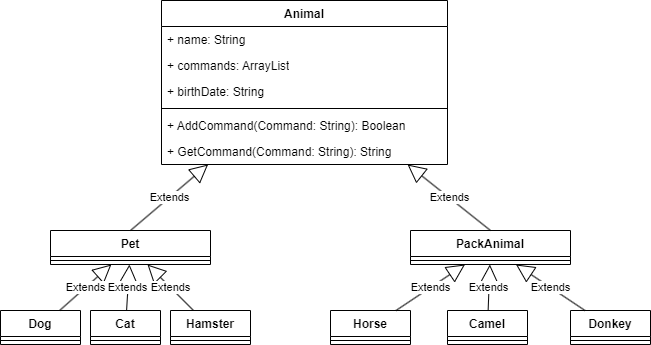

The diagram above was exported from draw.io. Its source (the exported page's mxGraphModel, read from the mxfile embedded in the PNG):
<mxGraphModel dx="1434" dy="836" grid="1" gridSize="10" guides="1" tooltips="1" connect="1" arrows="1" fold="1" page="1" pageScale="1" pageWidth="827" pageHeight="1169" math="0" shadow="0">
  <root>
    <mxCell id="WIyWlLk6GJQsqaUBKTNV-0" />
    <mxCell id="WIyWlLk6GJQsqaUBKTNV-1" parent="WIyWlLk6GJQsqaUBKTNV-0" />
    <mxCell id="jecWnk1McY2M2kDTLW4H-14" value="Animal" style="swimlane;fontStyle=1;align=center;verticalAlign=top;childLayout=stackLayout;horizontal=1;startSize=26;horizontalStack=0;resizeParent=1;resizeParentMax=0;resizeLast=0;collapsible=1;marginBottom=0;whiteSpace=wrap;html=1;" vertex="1" parent="WIyWlLk6GJQsqaUBKTNV-1">
      <mxGeometry x="271" y="90" width="286" height="164" as="geometry" />
    </mxCell>
    <mxCell id="jecWnk1McY2M2kDTLW4H-15" value="+ name: String" style="text;strokeColor=none;fillColor=none;align=left;verticalAlign=top;spacingLeft=4;spacingRight=4;overflow=hidden;rotatable=0;points=[[0,0.5],[1,0.5]];portConstraint=eastwest;whiteSpace=wrap;html=1;" vertex="1" parent="jecWnk1McY2M2kDTLW4H-14">
      <mxGeometry y="26" width="286" height="26" as="geometry" />
    </mxCell>
    <mxCell id="jecWnk1McY2M2kDTLW4H-18" value="+ commands: ArrayList" style="text;strokeColor=none;fillColor=none;align=left;verticalAlign=top;spacingLeft=4;spacingRight=4;overflow=hidden;rotatable=0;points=[[0,0.5],[1,0.5]];portConstraint=eastwest;whiteSpace=wrap;html=1;" vertex="1" parent="jecWnk1McY2M2kDTLW4H-14">
      <mxGeometry y="52" width="286" height="26" as="geometry" />
    </mxCell>
    <mxCell id="jecWnk1McY2M2kDTLW4H-19" value="+ birthDate: String" style="text;strokeColor=none;fillColor=none;align=left;verticalAlign=top;spacingLeft=4;spacingRight=4;overflow=hidden;rotatable=0;points=[[0,0.5],[1,0.5]];portConstraint=eastwest;whiteSpace=wrap;html=1;" vertex="1" parent="jecWnk1McY2M2kDTLW4H-14">
      <mxGeometry y="78" width="286" height="26" as="geometry" />
    </mxCell>
    <mxCell id="jecWnk1McY2M2kDTLW4H-16" value="" style="line;strokeWidth=1;fillColor=none;align=left;verticalAlign=middle;spacingTop=-1;spacingLeft=3;spacingRight=3;rotatable=0;labelPosition=right;points=[];portConstraint=eastwest;strokeColor=inherit;" vertex="1" parent="jecWnk1McY2M2kDTLW4H-14">
      <mxGeometry y="104" width="286" height="8" as="geometry" />
    </mxCell>
    <mxCell id="jecWnk1McY2M2kDTLW4H-17" value="+ AddCommand(Command: String): Boolean" style="text;strokeColor=none;fillColor=none;align=left;verticalAlign=top;spacingLeft=4;spacingRight=4;overflow=hidden;rotatable=0;points=[[0,0.5],[1,0.5]];portConstraint=eastwest;whiteSpace=wrap;html=1;" vertex="1" parent="jecWnk1McY2M2kDTLW4H-14">
      <mxGeometry y="112" width="286" height="26" as="geometry" />
    </mxCell>
    <mxCell id="jecWnk1McY2M2kDTLW4H-20" value="+ GetCommand(Command: String): String" style="text;strokeColor=none;fillColor=none;align=left;verticalAlign=top;spacingLeft=4;spacingRight=4;overflow=hidden;rotatable=0;points=[[0,0.5],[1,0.5]];portConstraint=eastwest;whiteSpace=wrap;html=1;" vertex="1" parent="jecWnk1McY2M2kDTLW4H-14">
      <mxGeometry y="138" width="286" height="26" as="geometry" />
    </mxCell>
    <mxCell id="jecWnk1McY2M2kDTLW4H-27" value="Pet" style="swimlane;fontStyle=1;align=center;verticalAlign=top;childLayout=stackLayout;horizontal=1;startSize=26;horizontalStack=0;resizeParent=1;resizeParentMax=0;resizeLast=0;collapsible=1;marginBottom=0;whiteSpace=wrap;html=1;" vertex="1" parent="WIyWlLk6GJQsqaUBKTNV-1">
      <mxGeometry x="160" y="320" width="160" height="34" as="geometry" />
    </mxCell>
    <mxCell id="jecWnk1McY2M2kDTLW4H-31" value="Extends" style="endArrow=block;endSize=16;endFill=0;html=1;rounded=0;" edge="1" parent="jecWnk1McY2M2kDTLW4H-27" target="jecWnk1McY2M2kDTLW4H-14">
      <mxGeometry width="160" relative="1" as="geometry">
        <mxPoint x="80" as="sourcePoint" />
        <mxPoint x="240" as="targetPoint" />
      </mxGeometry>
    </mxCell>
    <mxCell id="jecWnk1McY2M2kDTLW4H-29" value="" style="line;strokeWidth=1;fillColor=none;align=left;verticalAlign=middle;spacingTop=-1;spacingLeft=3;spacingRight=3;rotatable=0;labelPosition=right;points=[];portConstraint=eastwest;strokeColor=inherit;" vertex="1" parent="jecWnk1McY2M2kDTLW4H-27">
      <mxGeometry y="26" width="160" height="8" as="geometry" />
    </mxCell>
    <mxCell id="jecWnk1McY2M2kDTLW4H-32" value="PackAnimal" style="swimlane;fontStyle=1;align=center;verticalAlign=top;childLayout=stackLayout;horizontal=1;startSize=26;horizontalStack=0;resizeParent=1;resizeParentMax=0;resizeLast=0;collapsible=1;marginBottom=0;whiteSpace=wrap;html=1;" vertex="1" parent="WIyWlLk6GJQsqaUBKTNV-1">
      <mxGeometry x="520" y="320" width="160" height="34" as="geometry" />
    </mxCell>
    <mxCell id="jecWnk1McY2M2kDTLW4H-33" value="Extends" style="endArrow=block;endSize=16;endFill=0;html=1;rounded=0;" edge="1" parent="jecWnk1McY2M2kDTLW4H-32" target="jecWnk1McY2M2kDTLW4H-14">
      <mxGeometry width="160" relative="1" as="geometry">
        <mxPoint x="80" as="sourcePoint" />
        <mxPoint x="240" as="targetPoint" />
      </mxGeometry>
    </mxCell>
    <mxCell id="jecWnk1McY2M2kDTLW4H-34" value="" style="line;strokeWidth=1;fillColor=none;align=left;verticalAlign=middle;spacingTop=-1;spacingLeft=3;spacingRight=3;rotatable=0;labelPosition=right;points=[];portConstraint=eastwest;strokeColor=inherit;" vertex="1" parent="jecWnk1McY2M2kDTLW4H-32">
      <mxGeometry y="26" width="160" height="8" as="geometry" />
    </mxCell>
    <mxCell id="jecWnk1McY2M2kDTLW4H-35" value="Dog" style="swimlane;fontStyle=1;align=center;verticalAlign=top;childLayout=stackLayout;horizontal=1;startSize=26;horizontalStack=0;resizeParent=1;resizeParentMax=0;resizeLast=0;collapsible=1;marginBottom=0;whiteSpace=wrap;html=1;" vertex="1" parent="WIyWlLk6GJQsqaUBKTNV-1">
      <mxGeometry x="110" y="400" width="80" height="34" as="geometry" />
    </mxCell>
    <mxCell id="jecWnk1McY2M2kDTLW4H-37" value="" style="line;strokeWidth=1;fillColor=none;align=left;verticalAlign=middle;spacingTop=-1;spacingLeft=3;spacingRight=3;rotatable=0;labelPosition=right;points=[];portConstraint=eastwest;strokeColor=inherit;" vertex="1" parent="jecWnk1McY2M2kDTLW4H-35">
      <mxGeometry y="26" width="80" height="8" as="geometry" />
    </mxCell>
    <mxCell id="jecWnk1McY2M2kDTLW4H-39" value="Cat" style="swimlane;fontStyle=1;align=center;verticalAlign=top;childLayout=stackLayout;horizontal=1;startSize=26;horizontalStack=0;resizeParent=1;resizeParentMax=0;resizeLast=0;collapsible=1;marginBottom=0;whiteSpace=wrap;html=1;" vertex="1" parent="WIyWlLk6GJQsqaUBKTNV-1">
      <mxGeometry x="200" y="400" width="70" height="34" as="geometry" />
    </mxCell>
    <mxCell id="jecWnk1McY2M2kDTLW4H-40" value="" style="line;strokeWidth=1;fillColor=none;align=left;verticalAlign=middle;spacingTop=-1;spacingLeft=3;spacingRight=3;rotatable=0;labelPosition=right;points=[];portConstraint=eastwest;strokeColor=inherit;" vertex="1" parent="jecWnk1McY2M2kDTLW4H-39">
      <mxGeometry y="26" width="70" height="8" as="geometry" />
    </mxCell>
    <mxCell id="jecWnk1McY2M2kDTLW4H-41" value="Hamster" style="swimlane;fontStyle=1;align=center;verticalAlign=top;childLayout=stackLayout;horizontal=1;startSize=26;horizontalStack=0;resizeParent=1;resizeParentMax=0;resizeLast=0;collapsible=1;marginBottom=0;whiteSpace=wrap;html=1;" vertex="1" parent="WIyWlLk6GJQsqaUBKTNV-1">
      <mxGeometry x="280" y="400" width="80" height="34" as="geometry" />
    </mxCell>
    <mxCell id="jecWnk1McY2M2kDTLW4H-42" value="" style="line;strokeWidth=1;fillColor=none;align=left;verticalAlign=middle;spacingTop=-1;spacingLeft=3;spacingRight=3;rotatable=0;labelPosition=right;points=[];portConstraint=eastwest;strokeColor=inherit;" vertex="1" parent="jecWnk1McY2M2kDTLW4H-41">
      <mxGeometry y="26" width="80" height="8" as="geometry" />
    </mxCell>
    <mxCell id="jecWnk1McY2M2kDTLW4H-43" value="Extends" style="endArrow=block;endSize=16;endFill=0;html=1;rounded=0;" edge="1" parent="WIyWlLk6GJQsqaUBKTNV-1" source="jecWnk1McY2M2kDTLW4H-35" target="jecWnk1McY2M2kDTLW4H-27">
      <mxGeometry width="160" relative="1" as="geometry">
        <mxPoint x="240" y="350" as="sourcePoint" />
        <mxPoint x="400" y="350" as="targetPoint" />
      </mxGeometry>
    </mxCell>
    <mxCell id="jecWnk1McY2M2kDTLW4H-44" value="Extends" style="endArrow=block;endSize=16;endFill=0;html=1;rounded=0;" edge="1" parent="WIyWlLk6GJQsqaUBKTNV-1" source="jecWnk1McY2M2kDTLW4H-39" target="jecWnk1McY2M2kDTLW4H-27">
      <mxGeometry width="160" relative="1" as="geometry">
        <mxPoint x="230" y="500" as="sourcePoint" />
        <mxPoint x="390" y="500" as="targetPoint" />
      </mxGeometry>
    </mxCell>
    <mxCell id="jecWnk1McY2M2kDTLW4H-45" value="Extends" style="endArrow=block;endSize=16;endFill=0;html=1;rounded=0;" edge="1" parent="WIyWlLk6GJQsqaUBKTNV-1" source="jecWnk1McY2M2kDTLW4H-41" target="jecWnk1McY2M2kDTLW4H-27">
      <mxGeometry width="160" relative="1" as="geometry">
        <mxPoint x="280" y="480" as="sourcePoint" />
        <mxPoint x="440" y="480" as="targetPoint" />
      </mxGeometry>
    </mxCell>
    <mxCell id="jecWnk1McY2M2kDTLW4H-46" value="Horse" style="swimlane;fontStyle=1;align=center;verticalAlign=top;childLayout=stackLayout;horizontal=1;startSize=26;horizontalStack=0;resizeParent=1;resizeParentMax=0;resizeLast=0;collapsible=1;marginBottom=0;whiteSpace=wrap;html=1;" vertex="1" parent="WIyWlLk6GJQsqaUBKTNV-1">
      <mxGeometry x="440" y="400" width="80" height="34" as="geometry" />
    </mxCell>
    <mxCell id="jecWnk1McY2M2kDTLW4H-48" value="" style="line;strokeWidth=1;fillColor=none;align=left;verticalAlign=middle;spacingTop=-1;spacingLeft=3;spacingRight=3;rotatable=0;labelPosition=right;points=[];portConstraint=eastwest;strokeColor=inherit;" vertex="1" parent="jecWnk1McY2M2kDTLW4H-46">
      <mxGeometry y="26" width="80" height="8" as="geometry" />
    </mxCell>
    <mxCell id="jecWnk1McY2M2kDTLW4H-50" value="Camel" style="swimlane;fontStyle=1;align=center;verticalAlign=top;childLayout=stackLayout;horizontal=1;startSize=26;horizontalStack=0;resizeParent=1;resizeParentMax=0;resizeLast=0;collapsible=1;marginBottom=0;whiteSpace=wrap;html=1;" vertex="1" parent="WIyWlLk6GJQsqaUBKTNV-1">
      <mxGeometry x="557" y="400" width="80" height="34" as="geometry" />
    </mxCell>
    <mxCell id="jecWnk1McY2M2kDTLW4H-51" value="" style="line;strokeWidth=1;fillColor=none;align=left;verticalAlign=middle;spacingTop=-1;spacingLeft=3;spacingRight=3;rotatable=0;labelPosition=right;points=[];portConstraint=eastwest;strokeColor=inherit;" vertex="1" parent="jecWnk1McY2M2kDTLW4H-50">
      <mxGeometry y="26" width="80" height="8" as="geometry" />
    </mxCell>
    <mxCell id="jecWnk1McY2M2kDTLW4H-52" value="Donkey" style="swimlane;fontStyle=1;align=center;verticalAlign=top;childLayout=stackLayout;horizontal=1;startSize=26;horizontalStack=0;resizeParent=1;resizeParentMax=0;resizeLast=0;collapsible=1;marginBottom=0;whiteSpace=wrap;html=1;" vertex="1" parent="WIyWlLk6GJQsqaUBKTNV-1">
      <mxGeometry x="680" y="400" width="80" height="34" as="geometry" />
    </mxCell>
    <mxCell id="jecWnk1McY2M2kDTLW4H-53" value="" style="line;strokeWidth=1;fillColor=none;align=left;verticalAlign=middle;spacingTop=-1;spacingLeft=3;spacingRight=3;rotatable=0;labelPosition=right;points=[];portConstraint=eastwest;strokeColor=inherit;" vertex="1" parent="jecWnk1McY2M2kDTLW4H-52">
      <mxGeometry y="26" width="80" height="8" as="geometry" />
    </mxCell>
    <mxCell id="jecWnk1McY2M2kDTLW4H-54" value="Extends" style="endArrow=block;endSize=16;endFill=0;html=1;rounded=0;" edge="1" parent="WIyWlLk6GJQsqaUBKTNV-1" source="jecWnk1McY2M2kDTLW4H-46" target="jecWnk1McY2M2kDTLW4H-32">
      <mxGeometry width="160" relative="1" as="geometry">
        <mxPoint x="240" y="350" as="sourcePoint" />
        <mxPoint x="400" y="350" as="targetPoint" />
      </mxGeometry>
    </mxCell>
    <mxCell id="jecWnk1McY2M2kDTLW4H-55" value="Extends" style="endArrow=block;endSize=16;endFill=0;html=1;rounded=0;" edge="1" parent="WIyWlLk6GJQsqaUBKTNV-1" source="jecWnk1McY2M2kDTLW4H-50" target="jecWnk1McY2M2kDTLW4H-32">
      <mxGeometry width="160" relative="1" as="geometry">
        <mxPoint x="240" y="350" as="sourcePoint" />
        <mxPoint x="400" y="350" as="targetPoint" />
      </mxGeometry>
    </mxCell>
    <mxCell id="jecWnk1McY2M2kDTLW4H-56" value="Extends" style="endArrow=block;endSize=16;endFill=0;html=1;rounded=0;" edge="1" parent="WIyWlLk6GJQsqaUBKTNV-1" source="jecWnk1McY2M2kDTLW4H-52" target="jecWnk1McY2M2kDTLW4H-32">
      <mxGeometry width="160" relative="1" as="geometry">
        <mxPoint x="240" y="350" as="sourcePoint" />
        <mxPoint x="400" y="350" as="targetPoint" />
      </mxGeometry>
    </mxCell>
  </root>
</mxGraphModel>